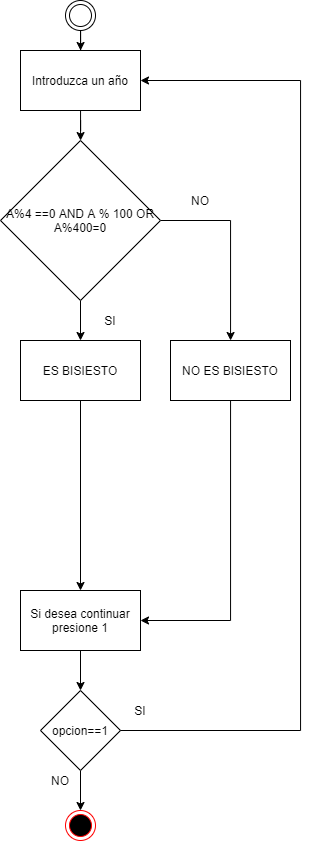

The diagram above was exported from draw.io. Its source (the exported page's mxGraphModel, read from the mxfile embedded in the PNG):
<mxGraphModel dx="541" dy="956" grid="1" gridSize="10" guides="1" tooltips="1" connect="1" arrows="1" fold="1" page="1" pageScale="1" pageWidth="827" pageHeight="1169" math="0" shadow="0">
  <root>
    <mxCell id="WIyWlLk6GJQsqaUBKTNV-0" />
    <mxCell id="WIyWlLk6GJQsqaUBKTNV-1" parent="WIyWlLk6GJQsqaUBKTNV-0" />
    <mxCell id="tRA2dy3xICMEblNR959_-0" value="" style="ellipse;html=1;shape=endState;fillColor=#000000;strokeColor=#ff0000;" vertex="1" parent="WIyWlLk6GJQsqaUBKTNV-1">
      <mxGeometry x="385" y="830" width="30" height="30" as="geometry" />
    </mxCell>
    <mxCell id="tRA2dy3xICMEblNR959_-9" style="edgeStyle=orthogonalEdgeStyle;rounded=0;orthogonalLoop=1;jettySize=auto;html=1;" edge="1" parent="WIyWlLk6GJQsqaUBKTNV-1" source="tRA2dy3xICMEblNR959_-1" target="tRA2dy3xICMEblNR959_-8">
      <mxGeometry relative="1" as="geometry" />
    </mxCell>
    <mxCell id="tRA2dy3xICMEblNR959_-1" value="" style="ellipse;shape=doubleEllipse;html=1;dashed=0;whitespace=wrap;aspect=fixed;" vertex="1" parent="WIyWlLk6GJQsqaUBKTNV-1">
      <mxGeometry x="385" y="20" width="30" height="30" as="geometry" />
    </mxCell>
    <mxCell id="tRA2dy3xICMEblNR959_-3" style="edgeStyle=orthogonalEdgeStyle;rounded=0;orthogonalLoop=1;jettySize=auto;html=1;" edge="1" parent="WIyWlLk6GJQsqaUBKTNV-1" source="tRA2dy3xICMEblNR959_-2" target="tRA2dy3xICMEblNR959_-0">
      <mxGeometry relative="1" as="geometry" />
    </mxCell>
    <mxCell id="tRA2dy3xICMEblNR959_-2" value="opcion==1" style="rhombus;whiteSpace=wrap;html=1;" vertex="1" parent="WIyWlLk6GJQsqaUBKTNV-1">
      <mxGeometry x="360" y="710" width="80" height="80" as="geometry" />
    </mxCell>
    <mxCell id="tRA2dy3xICMEblNR959_-15" style="edgeStyle=orthogonalEdgeStyle;rounded=0;orthogonalLoop=1;jettySize=auto;html=1;entryX=1;entryY=0.5;entryDx=0;entryDy=0;exitX=1;exitY=0.5;exitDx=0;exitDy=0;" edge="1" parent="WIyWlLk6GJQsqaUBKTNV-1" source="tRA2dy3xICMEblNR959_-2" target="tRA2dy3xICMEblNR959_-8">
      <mxGeometry relative="1" as="geometry">
        <Array as="points">
          <mxPoint x="620" y="750" />
          <mxPoint x="620" y="100" />
        </Array>
      </mxGeometry>
    </mxCell>
    <mxCell id="tRA2dy3xICMEblNR959_-107" style="edgeStyle=orthogonalEdgeStyle;rounded=0;orthogonalLoop=1;jettySize=auto;html=1;" edge="1" parent="WIyWlLk6GJQsqaUBKTNV-1" source="tRA2dy3xICMEblNR959_-8" target="tRA2dy3xICMEblNR959_-106">
      <mxGeometry relative="1" as="geometry" />
    </mxCell>
    <mxCell id="tRA2dy3xICMEblNR959_-8" value="Introduzca un año" style="rounded=0;whiteSpace=wrap;html=1;" vertex="1" parent="WIyWlLk6GJQsqaUBKTNV-1">
      <mxGeometry x="340" y="70" width="120" height="60" as="geometry" />
    </mxCell>
    <mxCell id="tRA2dy3xICMEblNR959_-17" value="SI" style="text;html=1;strokeColor=none;fillColor=none;align=center;verticalAlign=middle;whiteSpace=wrap;rounded=0;" vertex="1" parent="WIyWlLk6GJQsqaUBKTNV-1">
      <mxGeometry x="440" y="720" width="40" height="20" as="geometry" />
    </mxCell>
    <mxCell id="tRA2dy3xICMEblNR959_-18" value="NO" style="text;html=1;strokeColor=none;fillColor=none;align=center;verticalAlign=middle;whiteSpace=wrap;rounded=0;" vertex="1" parent="WIyWlLk6GJQsqaUBKTNV-1">
      <mxGeometry x="360" y="790" width="40" height="20" as="geometry" />
    </mxCell>
    <mxCell id="tRA2dy3xICMEblNR959_-27" style="edgeStyle=orthogonalEdgeStyle;rounded=0;orthogonalLoop=1;jettySize=auto;html=1;" edge="1" parent="WIyWlLk6GJQsqaUBKTNV-1" source="tRA2dy3xICMEblNR959_-25" target="tRA2dy3xICMEblNR959_-2">
      <mxGeometry relative="1" as="geometry" />
    </mxCell>
    <mxCell id="tRA2dy3xICMEblNR959_-25" value="Si desea continuar presione 1" style="rounded=0;whiteSpace=wrap;html=1;" vertex="1" parent="WIyWlLk6GJQsqaUBKTNV-1">
      <mxGeometry x="340" y="610" width="120" height="60" as="geometry" />
    </mxCell>
    <mxCell id="tRA2dy3xICMEblNR959_-31" value="" style="edgeStyle=orthogonalEdgeStyle;rounded=0;orthogonalLoop=1;jettySize=auto;html=1;" edge="1" parent="WIyWlLk6GJQsqaUBKTNV-1" target="tRA2dy3xICMEblNR959_-30">
      <mxGeometry relative="1" as="geometry">
        <mxPoint x="400.0588235294117" y="210" as="sourcePoint" />
      </mxGeometry>
    </mxCell>
    <mxCell id="tRA2dy3xICMEblNR959_-33" value="" style="edgeStyle=orthogonalEdgeStyle;rounded=0;orthogonalLoop=1;jettySize=auto;html=1;" edge="1" parent="WIyWlLk6GJQsqaUBKTNV-1" target="tRA2dy3xICMEblNR959_-32">
      <mxGeometry relative="1" as="geometry">
        <mxPoint x="400.0588235294117" y="290" as="sourcePoint" />
      </mxGeometry>
    </mxCell>
    <mxCell id="tRA2dy3xICMEblNR959_-36" value="" style="edgeStyle=orthogonalEdgeStyle;rounded=0;orthogonalLoop=1;jettySize=auto;html=1;" edge="1" parent="WIyWlLk6GJQsqaUBKTNV-1" source="tRA2dy3xICMEblNR959_-32">
      <mxGeometry relative="1" as="geometry">
        <mxPoint x="400.0588235294117" y="390" as="targetPoint" />
      </mxGeometry>
    </mxCell>
    <mxCell id="tRA2dy3xICMEblNR959_-112" style="edgeStyle=orthogonalEdgeStyle;rounded=0;orthogonalLoop=1;jettySize=auto;html=1;" edge="1" parent="WIyWlLk6GJQsqaUBKTNV-1" source="tRA2dy3xICMEblNR959_-106" target="tRA2dy3xICMEblNR959_-111">
      <mxGeometry relative="1" as="geometry" />
    </mxCell>
    <mxCell id="tRA2dy3xICMEblNR959_-114" style="edgeStyle=orthogonalEdgeStyle;rounded=0;orthogonalLoop=1;jettySize=auto;html=1;" edge="1" parent="WIyWlLk6GJQsqaUBKTNV-1" source="tRA2dy3xICMEblNR959_-106" target="tRA2dy3xICMEblNR959_-113">
      <mxGeometry relative="1" as="geometry" />
    </mxCell>
    <mxCell id="tRA2dy3xICMEblNR959_-106" value="A%4 ==0 AND A % 100 OR A%400=0" style="rhombus;whiteSpace=wrap;html=1;" vertex="1" parent="WIyWlLk6GJQsqaUBKTNV-1">
      <mxGeometry x="320" y="160" width="160" height="160" as="geometry" />
    </mxCell>
    <mxCell id="tRA2dy3xICMEblNR959_-118" style="edgeStyle=orthogonalEdgeStyle;rounded=0;orthogonalLoop=1;jettySize=auto;html=1;" edge="1" parent="WIyWlLk6GJQsqaUBKTNV-1" source="tRA2dy3xICMEblNR959_-111" target="tRA2dy3xICMEblNR959_-25">
      <mxGeometry relative="1" as="geometry" />
    </mxCell>
    <mxCell id="tRA2dy3xICMEblNR959_-111" value="ES BISIESTO" style="rounded=0;whiteSpace=wrap;html=1;" vertex="1" parent="WIyWlLk6GJQsqaUBKTNV-1">
      <mxGeometry x="340" y="360" width="120" height="60" as="geometry" />
    </mxCell>
    <mxCell id="tRA2dy3xICMEblNR959_-119" style="edgeStyle=orthogonalEdgeStyle;rounded=0;orthogonalLoop=1;jettySize=auto;html=1;entryX=1;entryY=0.5;entryDx=0;entryDy=0;" edge="1" parent="WIyWlLk6GJQsqaUBKTNV-1" source="tRA2dy3xICMEblNR959_-113" target="tRA2dy3xICMEblNR959_-25">
      <mxGeometry relative="1" as="geometry">
        <Array as="points">
          <mxPoint x="550" y="640" />
        </Array>
      </mxGeometry>
    </mxCell>
    <mxCell id="tRA2dy3xICMEblNR959_-113" value="NO ES BISIESTO" style="rounded=0;whiteSpace=wrap;html=1;" vertex="1" parent="WIyWlLk6GJQsqaUBKTNV-1">
      <mxGeometry x="490" y="360" width="120" height="60" as="geometry" />
    </mxCell>
    <mxCell id="tRA2dy3xICMEblNR959_-115" value="SI" style="text;html=1;strokeColor=none;fillColor=none;align=center;verticalAlign=middle;whiteSpace=wrap;rounded=0;" vertex="1" parent="WIyWlLk6GJQsqaUBKTNV-1">
      <mxGeometry x="410" y="330" width="40" height="20" as="geometry" />
    </mxCell>
    <mxCell id="tRA2dy3xICMEblNR959_-117" value="NO" style="text;html=1;strokeColor=none;fillColor=none;align=center;verticalAlign=middle;whiteSpace=wrap;rounded=0;" vertex="1" parent="WIyWlLk6GJQsqaUBKTNV-1">
      <mxGeometry x="500" y="210" width="40" height="20" as="geometry" />
    </mxCell>
  </root>
</mxGraphModel>